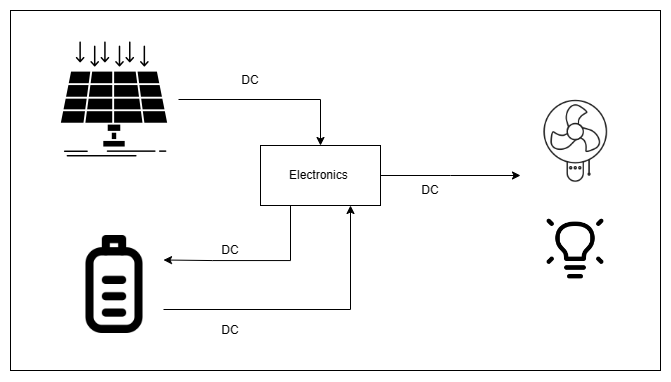

The diagram above was exported from draw.io. Its source (the exported page's mxGraphModel, read from the mxfile embedded in the PNG):
<mxGraphModel dx="1172" dy="636" grid="1" gridSize="10" guides="1" tooltips="1" connect="1" arrows="1" fold="1" page="1" pageScale="1" pageWidth="850" pageHeight="1100" math="0" shadow="0">
  <root>
    <mxCell id="0" />
    <mxCell id="1" parent="0" />
    <mxCell id="gBj2WLhFf5ZpbUW0Cgwh-3" value="" style="rounded=0;whiteSpace=wrap;html=1;" parent="1" vertex="1">
      <mxGeometry x="120" y="75" width="650" height="360" as="geometry" />
    </mxCell>
    <mxCell id="tpDWDKkpqrXtEOYQTr_0-10" style="edgeStyle=orthogonalEdgeStyle;rounded=0;orthogonalLoop=1;jettySize=auto;html=1;" parent="1" source="tpDWDKkpqrXtEOYQTr_0-2" edge="1">
      <mxGeometry relative="1" as="geometry">
        <mxPoint x="630" y="240" as="targetPoint" />
      </mxGeometry>
    </mxCell>
    <mxCell id="3i14GwiFfksSKGTWdqsF-1" style="edgeStyle=orthogonalEdgeStyle;rounded=0;orthogonalLoop=1;jettySize=auto;html=1;entryX=1;entryY=0.25;entryDx=0;entryDy=0;" edge="1" parent="1" source="tpDWDKkpqrXtEOYQTr_0-2" target="tpDWDKkpqrXtEOYQTr_0-4">
      <mxGeometry relative="1" as="geometry">
        <Array as="points">
          <mxPoint x="400" y="325" />
          <mxPoint x="322" y="325" />
        </Array>
      </mxGeometry>
    </mxCell>
    <mxCell id="tpDWDKkpqrXtEOYQTr_0-2" value="Electronics&amp;nbsp;" style="rounded=0;whiteSpace=wrap;html=1;" parent="1" vertex="1">
      <mxGeometry x="370" y="210" width="120" height="60" as="geometry" />
    </mxCell>
    <mxCell id="tpDWDKkpqrXtEOYQTr_0-6" style="edgeStyle=orthogonalEdgeStyle;rounded=0;orthogonalLoop=1;jettySize=auto;html=1;entryX=0.5;entryY=0;entryDx=0;entryDy=0;" parent="1" source="tpDWDKkpqrXtEOYQTr_0-3" target="tpDWDKkpqrXtEOYQTr_0-2" edge="1">
      <mxGeometry relative="1" as="geometry" />
    </mxCell>
    <mxCell id="tpDWDKkpqrXtEOYQTr_0-3" value="" style="shape=image;html=1;verticalAlign=top;verticalLabelPosition=bottom;labelBackgroundColor=#ffffff;imageAspect=0;aspect=fixed;image=https://cdn2.iconfinder.com/data/icons/business-and-education-1/512/133_Solar_Panel_Energy_technology_smart_city_technology_smart-128.png" parent="1" vertex="1">
      <mxGeometry x="160" y="100" width="128" height="128" as="geometry" />
    </mxCell>
    <mxCell id="3i14GwiFfksSKGTWdqsF-3" style="edgeStyle=orthogonalEdgeStyle;rounded=0;orthogonalLoop=1;jettySize=auto;html=1;entryX=0.75;entryY=1;entryDx=0;entryDy=0;" edge="1" parent="1" source="tpDWDKkpqrXtEOYQTr_0-4" target="tpDWDKkpqrXtEOYQTr_0-2">
      <mxGeometry relative="1" as="geometry">
        <Array as="points">
          <mxPoint x="460" y="374" />
        </Array>
      </mxGeometry>
    </mxCell>
    <mxCell id="tpDWDKkpqrXtEOYQTr_0-4" value="" style="shape=image;html=1;verticalAlign=top;verticalLabelPosition=bottom;labelBackgroundColor=#ffffff;imageAspect=0;aspect=fixed;image=https://cdn1.iconfinder.com/data/icons/essential-pack-3/24/97.battery-128.png" parent="1" vertex="1">
      <mxGeometry x="175" y="300" width="98" height="98" as="geometry" />
    </mxCell>
    <mxCell id="tpDWDKkpqrXtEOYQTr_0-8" value="" style="shape=image;html=1;verticalAlign=top;verticalLabelPosition=bottom;labelBackgroundColor=#ffffff;imageAspect=0;aspect=fixed;image=https://cdn2.iconfinder.com/data/icons/home-sweet-home-4/320/fan-128.png" parent="1" vertex="1">
      <mxGeometry x="640" y="160" width="90" height="90" as="geometry" />
    </mxCell>
    <mxCell id="tpDWDKkpqrXtEOYQTr_0-9" value="" style="shape=image;html=1;verticalAlign=top;verticalLabelPosition=bottom;labelBackgroundColor=#ffffff;imageAspect=0;aspect=fixed;image=https://cdn1.iconfinder.com/data/icons/iconoir-vol-3/24/light-bulb-on-128.png" parent="1" vertex="1">
      <mxGeometry x="650" y="280" width="70" height="70" as="geometry" />
    </mxCell>
    <mxCell id="tpDWDKkpqrXtEOYQTr_0-12" value="DC" style="text;html=1;strokeColor=none;fillColor=none;align=center;verticalAlign=middle;whiteSpace=wrap;rounded=0;" parent="1" vertex="1">
      <mxGeometry x="510" y="240" width="60" height="30" as="geometry" />
    </mxCell>
    <mxCell id="tpDWDKkpqrXtEOYQTr_0-13" value="DC" style="text;html=1;strokeColor=none;fillColor=none;align=center;verticalAlign=middle;whiteSpace=wrap;rounded=0;" parent="1" vertex="1">
      <mxGeometry x="330" y="130" width="60" height="30" as="geometry" />
    </mxCell>
    <mxCell id="tpDWDKkpqrXtEOYQTr_0-15" value="DC" style="text;html=1;strokeColor=none;fillColor=none;align=center;verticalAlign=middle;whiteSpace=wrap;rounded=0;" parent="1" vertex="1">
      <mxGeometry x="310" y="300" width="60" height="30" as="geometry" />
    </mxCell>
    <mxCell id="3i14GwiFfksSKGTWdqsF-4" value="DC" style="text;html=1;strokeColor=none;fillColor=none;align=center;verticalAlign=middle;whiteSpace=wrap;rounded=0;" vertex="1" parent="1">
      <mxGeometry x="310" y="380" width="60" height="30" as="geometry" />
    </mxCell>
  </root>
</mxGraphModel>